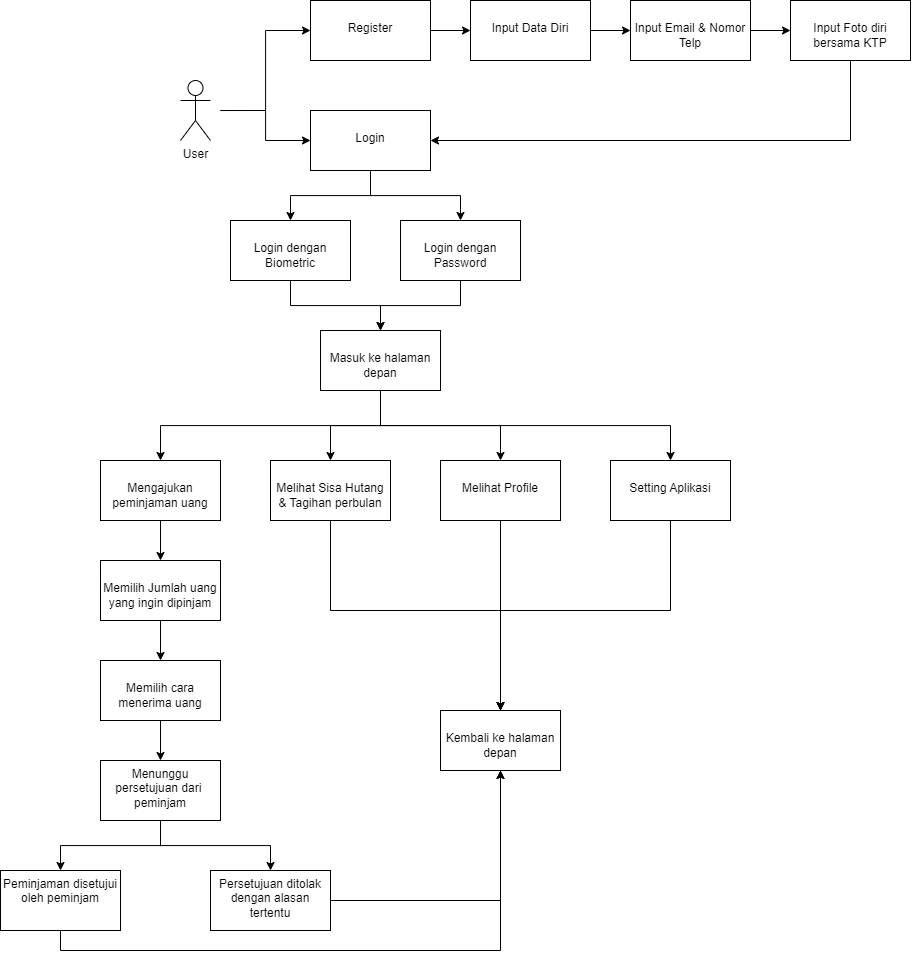

The diagram above was exported from draw.io. Its source (the exported page's mxGraphModel, read from the mxfile embedded in the PNG):
<mxGraphModel dx="2606" dy="1088" grid="0" gridSize="10" guides="1" tooltips="1" connect="1" arrows="1" fold="1" page="0" pageScale="1" pageWidth="850" pageHeight="1100" math="0" shadow="0">
  <root>
    <mxCell id="0" />
    <mxCell id="1" parent="0" />
    <mxCell id="vamR_2EAA4kwAtl_cyf6-4" value="" style="edgeStyle=orthogonalEdgeStyle;rounded=0;orthogonalLoop=1;jettySize=auto;html=1;entryX=0;entryY=0.5;entryDx=0;entryDy=0;" edge="1" parent="1" target="vamR_2EAA4kwAtl_cyf6-3">
      <mxGeometry relative="1" as="geometry">
        <mxPoint x="60" y="200.02325581395348" as="sourcePoint" />
      </mxGeometry>
    </mxCell>
    <mxCell id="vamR_2EAA4kwAtl_cyf6-1" value="User" style="shape=umlActor;verticalLabelPosition=bottom;verticalAlign=top;html=1;outlineConnect=0;" vertex="1" parent="1">
      <mxGeometry x="20" y="170" width="30" height="60" as="geometry" />
    </mxCell>
    <mxCell id="vamR_2EAA4kwAtl_cyf6-10" value="" style="edgeStyle=orthogonalEdgeStyle;rounded=0;orthogonalLoop=1;jettySize=auto;html=1;entryX=0;entryY=0.5;entryDx=0;entryDy=0;" edge="1" parent="1" source="vamR_2EAA4kwAtl_cyf6-3" target="vamR_2EAA4kwAtl_cyf6-81">
      <mxGeometry relative="1" as="geometry">
        <mxPoint x="350" y="120" as="targetPoint" />
      </mxGeometry>
    </mxCell>
    <mxCell id="vamR_2EAA4kwAtl_cyf6-3" value="&lt;br&gt;&lt;div style=&quot;&quot;&gt;&lt;span style=&quot;background-color: initial;&quot;&gt;Register&lt;/span&gt;&lt;/div&gt;" style="whiteSpace=wrap;html=1;verticalAlign=top;" vertex="1" parent="1">
      <mxGeometry x="150" y="90" width="120" height="60" as="geometry" />
    </mxCell>
    <mxCell id="vamR_2EAA4kwAtl_cyf6-46" style="edgeStyle=orthogonalEdgeStyle;rounded=0;orthogonalLoop=1;jettySize=auto;html=1;entryX=0.5;entryY=0;entryDx=0;entryDy=0;" edge="1" parent="1" source="vamR_2EAA4kwAtl_cyf6-5" target="vamR_2EAA4kwAtl_cyf6-20">
      <mxGeometry relative="1" as="geometry" />
    </mxCell>
    <mxCell id="vamR_2EAA4kwAtl_cyf6-48" style="edgeStyle=orthogonalEdgeStyle;rounded=0;orthogonalLoop=1;jettySize=auto;html=1;entryX=0.5;entryY=0;entryDx=0;entryDy=0;" edge="1" parent="1" source="vamR_2EAA4kwAtl_cyf6-5" target="vamR_2EAA4kwAtl_cyf6-18">
      <mxGeometry relative="1" as="geometry" />
    </mxCell>
    <mxCell id="vamR_2EAA4kwAtl_cyf6-5" value="&lt;br&gt;Login" style="whiteSpace=wrap;html=1;verticalAlign=top;" vertex="1" parent="1">
      <mxGeometry x="150" y="200" width="120" height="60" as="geometry" />
    </mxCell>
    <mxCell id="vamR_2EAA4kwAtl_cyf6-8" value="" style="edgeStyle=orthogonalEdgeStyle;rounded=0;orthogonalLoop=1;jettySize=auto;html=1;entryX=0;entryY=0.5;entryDx=0;entryDy=0;" edge="1" parent="1" target="vamR_2EAA4kwAtl_cyf6-5">
      <mxGeometry relative="1" as="geometry">
        <mxPoint x="60" y="200" as="sourcePoint" />
        <mxPoint x="160" y="80" as="targetPoint" />
      </mxGeometry>
    </mxCell>
    <mxCell id="vamR_2EAA4kwAtl_cyf6-16" value="" style="edgeStyle=orthogonalEdgeStyle;rounded=0;orthogonalLoop=1;jettySize=auto;html=1;" edge="1" parent="1" source="vamR_2EAA4kwAtl_cyf6-12" target="vamR_2EAA4kwAtl_cyf6-15">
      <mxGeometry relative="1" as="geometry" />
    </mxCell>
    <mxCell id="vamR_2EAA4kwAtl_cyf6-12" value="&lt;br&gt;&lt;div style=&quot;&quot;&gt;&lt;span style=&quot;background-color: initial;&quot;&gt;Input Email &amp;amp; Nomor Telp&lt;/span&gt;&lt;/div&gt;" style="whiteSpace=wrap;html=1;verticalAlign=top;align=center;" vertex="1" parent="1">
      <mxGeometry x="470" y="90" width="120" height="60" as="geometry" />
    </mxCell>
    <mxCell id="vamR_2EAA4kwAtl_cyf6-47" style="edgeStyle=orthogonalEdgeStyle;rounded=0;orthogonalLoop=1;jettySize=auto;html=1;entryX=1;entryY=0.5;entryDx=0;entryDy=0;exitX=0.5;exitY=1;exitDx=0;exitDy=0;" edge="1" parent="1" source="vamR_2EAA4kwAtl_cyf6-15" target="vamR_2EAA4kwAtl_cyf6-5">
      <mxGeometry relative="1" as="geometry">
        <Array as="points">
          <mxPoint x="690" y="230" />
        </Array>
      </mxGeometry>
    </mxCell>
    <mxCell id="vamR_2EAA4kwAtl_cyf6-15" value="&lt;br&gt;Input Foto diri bersama KTP" style="whiteSpace=wrap;html=1;verticalAlign=top;align=center;" vertex="1" parent="1">
      <mxGeometry x="630" y="90" width="120" height="60" as="geometry" />
    </mxCell>
    <mxCell id="vamR_2EAA4kwAtl_cyf6-49" style="edgeStyle=orthogonalEdgeStyle;rounded=0;orthogonalLoop=1;jettySize=auto;html=1;exitX=0.5;exitY=1;exitDx=0;exitDy=0;entryX=0.5;entryY=0;entryDx=0;entryDy=0;" edge="1" parent="1" source="vamR_2EAA4kwAtl_cyf6-18" target="vamR_2EAA4kwAtl_cyf6-22">
      <mxGeometry relative="1" as="geometry" />
    </mxCell>
    <mxCell id="vamR_2EAA4kwAtl_cyf6-18" value="&lt;br&gt;Login dengan Password" style="whiteSpace=wrap;html=1;verticalAlign=top;" vertex="1" parent="1">
      <mxGeometry x="240" y="310" width="120" height="60" as="geometry" />
    </mxCell>
    <mxCell id="vamR_2EAA4kwAtl_cyf6-24" style="edgeStyle=orthogonalEdgeStyle;rounded=0;orthogonalLoop=1;jettySize=auto;html=1;entryX=0.5;entryY=0;entryDx=0;entryDy=0;" edge="1" parent="1" source="vamR_2EAA4kwAtl_cyf6-20" target="vamR_2EAA4kwAtl_cyf6-22">
      <mxGeometry relative="1" as="geometry" />
    </mxCell>
    <mxCell id="vamR_2EAA4kwAtl_cyf6-20" value="&lt;br&gt;Login dengan Biometric" style="whiteSpace=wrap;html=1;verticalAlign=top;" vertex="1" parent="1">
      <mxGeometry x="70" y="310" width="120" height="60" as="geometry" />
    </mxCell>
    <mxCell id="vamR_2EAA4kwAtl_cyf6-50" style="edgeStyle=orthogonalEdgeStyle;rounded=0;orthogonalLoop=1;jettySize=auto;html=1;exitX=0.5;exitY=1;exitDx=0;exitDy=0;entryX=0.5;entryY=0;entryDx=0;entryDy=0;" edge="1" parent="1" source="vamR_2EAA4kwAtl_cyf6-22" target="vamR_2EAA4kwAtl_cyf6-25">
      <mxGeometry relative="1" as="geometry">
        <mxPoint x="219.38461538461524" y="510" as="targetPoint" />
      </mxGeometry>
    </mxCell>
    <mxCell id="vamR_2EAA4kwAtl_cyf6-51" style="edgeStyle=orthogonalEdgeStyle;rounded=0;orthogonalLoop=1;jettySize=auto;html=1;" edge="1" parent="1" source="vamR_2EAA4kwAtl_cyf6-22" target="vamR_2EAA4kwAtl_cyf6-27">
      <mxGeometry relative="1" as="geometry" />
    </mxCell>
    <mxCell id="vamR_2EAA4kwAtl_cyf6-52" style="edgeStyle=orthogonalEdgeStyle;rounded=0;orthogonalLoop=1;jettySize=auto;html=1;" edge="1" parent="1" source="vamR_2EAA4kwAtl_cyf6-22" target="vamR_2EAA4kwAtl_cyf6-30">
      <mxGeometry relative="1" as="geometry" />
    </mxCell>
    <mxCell id="vamR_2EAA4kwAtl_cyf6-22" value="&lt;br&gt;Masuk ke halaman depan" style="whiteSpace=wrap;html=1;verticalAlign=top;" vertex="1" parent="1">
      <mxGeometry x="160" y="420" width="120" height="60" as="geometry" />
    </mxCell>
    <mxCell id="vamR_2EAA4kwAtl_cyf6-35" value="" style="edgeStyle=orthogonalEdgeStyle;rounded=0;orthogonalLoop=1;jettySize=auto;html=1;" edge="1" parent="1" source="vamR_2EAA4kwAtl_cyf6-25" target="vamR_2EAA4kwAtl_cyf6-34">
      <mxGeometry relative="1" as="geometry" />
    </mxCell>
    <mxCell id="vamR_2EAA4kwAtl_cyf6-25" value="&lt;br&gt;Mengajukan peminjaman uang" style="whiteSpace=wrap;html=1;verticalAlign=top;" vertex="1" parent="1">
      <mxGeometry x="-60" y="550" width="120" height="60" as="geometry" />
    </mxCell>
    <mxCell id="vamR_2EAA4kwAtl_cyf6-76" value="" style="edgeStyle=orthogonalEdgeStyle;rounded=0;orthogonalLoop=1;jettySize=auto;html=1;entryX=0.5;entryY=0;entryDx=0;entryDy=0;" edge="1" parent="1" source="vamR_2EAA4kwAtl_cyf6-27" target="vamR_2EAA4kwAtl_cyf6-75">
      <mxGeometry relative="1" as="geometry">
        <Array as="points">
          <mxPoint x="170" y="700" />
          <mxPoint x="340" y="700" />
        </Array>
      </mxGeometry>
    </mxCell>
    <mxCell id="vamR_2EAA4kwAtl_cyf6-27" value="&lt;br&gt;Melihat Sisa Hutang &amp;amp; Tagihan perbulan" style="whiteSpace=wrap;html=1;verticalAlign=top;" vertex="1" parent="1">
      <mxGeometry x="110" y="550" width="120" height="60" as="geometry" />
    </mxCell>
    <mxCell id="vamR_2EAA4kwAtl_cyf6-77" style="edgeStyle=orthogonalEdgeStyle;rounded=0;orthogonalLoop=1;jettySize=auto;html=1;entryX=0.5;entryY=0;entryDx=0;entryDy=0;" edge="1" parent="1" source="vamR_2EAA4kwAtl_cyf6-30" target="vamR_2EAA4kwAtl_cyf6-75">
      <mxGeometry relative="1" as="geometry" />
    </mxCell>
    <mxCell id="vamR_2EAA4kwAtl_cyf6-30" value="&lt;br&gt;Melihat Profile" style="whiteSpace=wrap;html=1;verticalAlign=top;" vertex="1" parent="1">
      <mxGeometry x="280" y="550" width="120" height="60" as="geometry" />
    </mxCell>
    <mxCell id="vamR_2EAA4kwAtl_cyf6-38" value="" style="edgeStyle=orthogonalEdgeStyle;rounded=0;orthogonalLoop=1;jettySize=auto;html=1;" edge="1" parent="1" source="vamR_2EAA4kwAtl_cyf6-34" target="vamR_2EAA4kwAtl_cyf6-37">
      <mxGeometry relative="1" as="geometry" />
    </mxCell>
    <mxCell id="vamR_2EAA4kwAtl_cyf6-34" value="&lt;br&gt;Memilih Jumlah uang yang ingin dipinjam" style="whiteSpace=wrap;html=1;verticalAlign=top;" vertex="1" parent="1">
      <mxGeometry x="-60" y="650" width="120" height="60" as="geometry" />
    </mxCell>
    <mxCell id="vamR_2EAA4kwAtl_cyf6-40" value="" style="edgeStyle=orthogonalEdgeStyle;rounded=0;orthogonalLoop=1;jettySize=auto;html=1;" edge="1" parent="1" source="vamR_2EAA4kwAtl_cyf6-37" target="vamR_2EAA4kwAtl_cyf6-39">
      <mxGeometry relative="1" as="geometry" />
    </mxCell>
    <mxCell id="vamR_2EAA4kwAtl_cyf6-37" value="&lt;br&gt;Memilih cara menerima uang" style="whiteSpace=wrap;html=1;verticalAlign=top;" vertex="1" parent="1">
      <mxGeometry x="-60" y="750" width="120" height="60" as="geometry" />
    </mxCell>
    <mxCell id="vamR_2EAA4kwAtl_cyf6-42" value="" style="edgeStyle=orthogonalEdgeStyle;rounded=0;orthogonalLoop=1;jettySize=auto;html=1;" edge="1" parent="1" source="vamR_2EAA4kwAtl_cyf6-39" target="vamR_2EAA4kwAtl_cyf6-41">
      <mxGeometry relative="1" as="geometry" />
    </mxCell>
    <mxCell id="vamR_2EAA4kwAtl_cyf6-44" value="" style="edgeStyle=orthogonalEdgeStyle;rounded=0;orthogonalLoop=1;jettySize=auto;html=1;" edge="1" parent="1" source="vamR_2EAA4kwAtl_cyf6-39" target="vamR_2EAA4kwAtl_cyf6-43">
      <mxGeometry relative="1" as="geometry" />
    </mxCell>
    <mxCell id="vamR_2EAA4kwAtl_cyf6-39" value="Menunggu persetujuan dari&amp;nbsp; peminjam" style="whiteSpace=wrap;html=1;verticalAlign=top;" vertex="1" parent="1">
      <mxGeometry x="-60" y="850" width="120" height="60" as="geometry" />
    </mxCell>
    <mxCell id="vamR_2EAA4kwAtl_cyf6-80" style="edgeStyle=orthogonalEdgeStyle;rounded=0;orthogonalLoop=1;jettySize=auto;html=1;entryX=0.5;entryY=1;entryDx=0;entryDy=0;exitX=0.5;exitY=1;exitDx=0;exitDy=0;" edge="1" parent="1" source="vamR_2EAA4kwAtl_cyf6-41" target="vamR_2EAA4kwAtl_cyf6-75">
      <mxGeometry relative="1" as="geometry" />
    </mxCell>
    <mxCell id="vamR_2EAA4kwAtl_cyf6-41" value="Peminjaman disetujui oleh peminjam" style="whiteSpace=wrap;html=1;verticalAlign=top;" vertex="1" parent="1">
      <mxGeometry x="-160" y="960" width="120" height="60" as="geometry" />
    </mxCell>
    <mxCell id="vamR_2EAA4kwAtl_cyf6-79" style="edgeStyle=orthogonalEdgeStyle;rounded=0;orthogonalLoop=1;jettySize=auto;html=1;entryX=0.5;entryY=1;entryDx=0;entryDy=0;" edge="1" parent="1" source="vamR_2EAA4kwAtl_cyf6-43" target="vamR_2EAA4kwAtl_cyf6-75">
      <mxGeometry relative="1" as="geometry" />
    </mxCell>
    <mxCell id="vamR_2EAA4kwAtl_cyf6-43" value="Persetujuan ditolak dengan alasan tertentu" style="whiteSpace=wrap;html=1;verticalAlign=top;" vertex="1" parent="1">
      <mxGeometry x="50" y="960" width="120" height="60" as="geometry" />
    </mxCell>
    <mxCell id="vamR_2EAA4kwAtl_cyf6-78" style="edgeStyle=orthogonalEdgeStyle;rounded=0;orthogonalLoop=1;jettySize=auto;html=1;entryX=0.5;entryY=0;entryDx=0;entryDy=0;" edge="1" parent="1" source="vamR_2EAA4kwAtl_cyf6-54" target="vamR_2EAA4kwAtl_cyf6-75">
      <mxGeometry relative="1" as="geometry">
        <Array as="points">
          <mxPoint x="510" y="700" />
          <mxPoint x="340" y="700" />
        </Array>
      </mxGeometry>
    </mxCell>
    <mxCell id="vamR_2EAA4kwAtl_cyf6-54" value="&lt;br&gt;Setting Aplikasi" style="whiteSpace=wrap;html=1;verticalAlign=top;" vertex="1" parent="1">
      <mxGeometry x="450" y="550" width="120" height="60" as="geometry" />
    </mxCell>
    <mxCell id="vamR_2EAA4kwAtl_cyf6-55" style="edgeStyle=orthogonalEdgeStyle;rounded=0;orthogonalLoop=1;jettySize=auto;html=1;exitX=0.5;exitY=1;exitDx=0;exitDy=0;entryX=0.5;entryY=0;entryDx=0;entryDy=0;" edge="1" parent="1" source="vamR_2EAA4kwAtl_cyf6-22" target="vamR_2EAA4kwAtl_cyf6-54">
      <mxGeometry relative="1" as="geometry">
        <mxPoint x="230.03030303030323" y="489.9999999999999" as="sourcePoint" />
        <mxPoint x="350.030303030303" y="560" as="targetPoint" />
      </mxGeometry>
    </mxCell>
    <mxCell id="vamR_2EAA4kwAtl_cyf6-75" value="&lt;br&gt;Kembali ke halaman depan" style="whiteSpace=wrap;html=1;verticalAlign=top;" vertex="1" parent="1">
      <mxGeometry x="280" y="800" width="120" height="60" as="geometry" />
    </mxCell>
    <mxCell id="vamR_2EAA4kwAtl_cyf6-82" style="edgeStyle=orthogonalEdgeStyle;rounded=0;orthogonalLoop=1;jettySize=auto;html=1;" edge="1" parent="1" source="vamR_2EAA4kwAtl_cyf6-81" target="vamR_2EAA4kwAtl_cyf6-12">
      <mxGeometry relative="1" as="geometry" />
    </mxCell>
    <mxCell id="vamR_2EAA4kwAtl_cyf6-81" value="&lt;br&gt;Input Data Diri" style="whiteSpace=wrap;html=1;verticalAlign=top;align=center;" vertex="1" parent="1">
      <mxGeometry x="310" y="90" width="120" height="60" as="geometry" />
    </mxCell>
  </root>
</mxGraphModel>